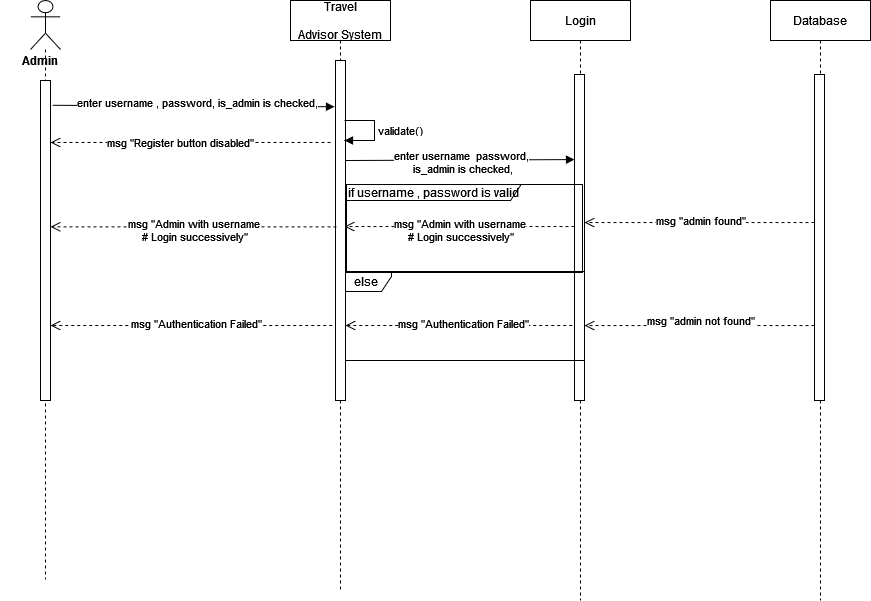

The diagram above was exported from draw.io. Its source (the exported page's mxGraphModel, read from the mxfile embedded in the PNG):
<mxGraphModel dx="1038" dy="603" grid="1" gridSize="10" guides="1" tooltips="1" connect="1" arrows="1" fold="1" page="1" pageScale="1" pageWidth="850" pageHeight="1100" math="0" shadow="0">
  <root>
    <mxCell id="0" />
    <mxCell id="1" parent="0" />
    <mxCell id="mL6shJ2-5kl1Duonyi60-28" value="Login" style="shape=umlLifeline;perimeter=lifelinePerimeter;container=1;collapsible=0;recursiveResize=0;rounded=0;shadow=0;strokeWidth=1;" parent="1" vertex="1">
      <mxGeometry x="550" y="360" width="100" height="600" as="geometry" />
    </mxCell>
    <mxCell id="mL6shJ2-5kl1Duonyi60-29" value="" style="points=[];perimeter=orthogonalPerimeter;rounded=0;shadow=0;strokeWidth=1;" parent="mL6shJ2-5kl1Duonyi60-28" vertex="1">
      <mxGeometry x="44" y="74" width="10" height="326" as="geometry" />
    </mxCell>
    <mxCell id="6TpTvOX72V87feO-6GS3-48" value="else" style="shape=umlFrame;whiteSpace=wrap;html=1;width=50;height=20;" parent="mL6shJ2-5kl1Duonyi60-28" vertex="1">
      <mxGeometry x="-189" y="271" width="243" height="89" as="geometry" />
    </mxCell>
    <mxCell id="6TpTvOX72V87feO-6GS3-65" value="&lt;div&gt;msg &quot;Admin with username&lt;/div&gt;&lt;div&gt;&amp;nbsp;# Login successively&quot;&lt;/div&gt;" style="html=1;verticalAlign=bottom;endArrow=open;dashed=1;endSize=8;rounded=0;entryX=0.5;entryY=0.245;entryDx=0;entryDy=0;entryPerimeter=0;" parent="mL6shJ2-5kl1Duonyi60-28" edge="1">
      <mxGeometry x="-0.0021" y="20" relative="1" as="geometry">
        <mxPoint x="44" y="226" as="sourcePoint" />
        <mxPoint x="-186" y="226.04999999999995" as="targetPoint" />
        <mxPoint as="offset" />
        <Array as="points" />
      </mxGeometry>
    </mxCell>
    <mxCell id="A75kwk2xFeNHFHVIgirM-5" value="&lt;div&gt;msg &quot;admin not found&quot;&lt;/div&gt;" style="html=1;verticalAlign=bottom;endArrow=open;dashed=1;endSize=8;rounded=0;entryX=0.5;entryY=0.245;entryDx=0;entryDy=0;entryPerimeter=0;" edge="1" parent="mL6shJ2-5kl1Duonyi60-28">
      <mxGeometry x="-0.0087" y="5" relative="1" as="geometry">
        <mxPoint x="284" y="325" as="sourcePoint" />
        <mxPoint x="54" y="325.04999999999995" as="targetPoint" />
        <mxPoint as="offset" />
        <Array as="points" />
      </mxGeometry>
    </mxCell>
    <mxCell id="mL6shJ2-5kl1Duonyi60-37" value="Travel &#10;&#10;Advisor System" style="shape=umlLifeline;perimeter=lifelinePerimeter;container=1;collapsible=0;recursiveResize=0;rounded=0;shadow=0;strokeWidth=1;" parent="1" vertex="1">
      <mxGeometry x="310" y="360" width="100" height="590" as="geometry" />
    </mxCell>
    <mxCell id="mL6shJ2-5kl1Duonyi60-38" value="" style="points=[];perimeter=orthogonalPerimeter;rounded=0;shadow=0;strokeWidth=1;" parent="mL6shJ2-5kl1Duonyi60-37" vertex="1">
      <mxGeometry x="45" y="60" width="10" height="340" as="geometry" />
    </mxCell>
    <mxCell id="316gTjuZOvBqSAS3ijYz-2" value="validate()" style="edgeStyle=orthogonalEdgeStyle;html=1;align=left;spacingLeft=2;endArrow=block;rounded=0;" parent="mL6shJ2-5kl1Duonyi60-37" edge="1">
      <mxGeometry relative="1" as="geometry">
        <mxPoint x="54" y="120" as="sourcePoint" />
        <Array as="points">
          <mxPoint x="84" y="120" />
        </Array>
        <mxPoint x="54" y="140" as="targetPoint" />
      </mxGeometry>
    </mxCell>
    <mxCell id="A75kwk2xFeNHFHVIgirM-8" value="&lt;br&gt;&lt;div&gt;enter username&amp;nbsp; password,&lt;/div&gt;&lt;div&gt;&amp;nbsp;is_admin is checked,&lt;/div&gt;" style="html=1;verticalAlign=bottom;endArrow=block;rounded=0;exitX=1.2;exitY=0.13;exitDx=0;exitDy=0;exitPerimeter=0;entryX=0;entryY=0.261;entryDx=0;entryDy=0;entryPerimeter=0;" edge="1" parent="mL6shJ2-5kl1Duonyi60-37" target="mL6shJ2-5kl1Duonyi60-29">
      <mxGeometry x="0.0154" y="-18" width="80" relative="1" as="geometry">
        <mxPoint x="55" y="159.99500000000012" as="sourcePoint" />
        <mxPoint x="337" y="161.45000000000005" as="targetPoint" />
        <mxPoint as="offset" />
        <Array as="points" />
      </mxGeometry>
    </mxCell>
    <mxCell id="6TpTvOX72V87feO-6GS3-14" value="" style="shape=umlLifeline;participant=umlActor;perimeter=lifelinePerimeter;whiteSpace=wrap;html=1;container=1;collapsible=0;recursiveResize=0;verticalAlign=top;spacingTop=36;outlineConnect=0;size=49;" parent="1" vertex="1">
      <mxGeometry x="50" y="360" width="30" height="579" as="geometry" />
    </mxCell>
    <mxCell id="6TpTvOX72V87feO-6GS3-15" value="" style="html=1;points=[];perimeter=orthogonalPerimeter;" parent="6TpTvOX72V87feO-6GS3-14" vertex="1">
      <mxGeometry x="10" y="80" width="10" height="320" as="geometry" />
    </mxCell>
    <mxCell id="6TpTvOX72V87feO-6GS3-78" value="Admin" style="text;align=center;fontStyle=1;verticalAlign=middle;spacingLeft=3;spacingRight=3;strokeColor=none;rotatable=0;points=[[0,0.5],[1,0.5]];portConstraint=eastwest;" parent="6TpTvOX72V87feO-6GS3-14" vertex="1">
      <mxGeometry x="-30" y="47" width="80" height="26" as="geometry" />
    </mxCell>
    <mxCell id="6TpTvOX72V87feO-6GS3-59" value="&lt;br&gt;&lt;div&gt;enter username , password, is_admin is checked,&lt;/div&gt;" style="html=1;verticalAlign=bottom;endArrow=block;rounded=0;exitX=1.2;exitY=0.13;exitDx=0;exitDy=0;exitPerimeter=0;entryX=-0.1;entryY=0.136;entryDx=0;entryDy=0;entryPerimeter=0;" parent="1" target="mL6shJ2-5kl1Duonyi60-38" edge="1">
      <mxGeometry x="0.0276" y="-6" width="80" relative="1" as="geometry">
        <mxPoint x="72" y="464.7850000000001" as="sourcePoint" />
        <mxPoint x="350" y="463.6099999999999" as="targetPoint" />
        <mxPoint as="offset" />
        <Array as="points" />
      </mxGeometry>
    </mxCell>
    <mxCell id="6TpTvOX72V87feO-6GS3-71" value="&lt;div&gt;msg &quot;Authentication Failed&quot;&lt;/div&gt;" style="html=1;verticalAlign=bottom;endArrow=open;dashed=1;endSize=8;rounded=0;" parent="1" edge="1">
      <mxGeometry x="-0.0356" y="8" relative="1" as="geometry">
        <mxPoint x="591.75" y="685" as="sourcePoint" />
        <mxPoint x="365" y="685" as="targetPoint" />
        <mxPoint as="offset" />
      </mxGeometry>
    </mxCell>
    <mxCell id="59R-Oi5dHMt3L27SbZNi-7" value="&lt;div&gt;msg &quot;Admin with username&lt;/div&gt;&lt;div&gt;&amp;nbsp;# Login successively&quot;&lt;/div&gt;" style="html=1;verticalAlign=bottom;endArrow=open;dashed=1;endSize=8;rounded=0;exitX=0.1;exitY=0.339;exitDx=0;exitDy=0;exitPerimeter=0;" parent="1" edge="1">
      <mxGeometry x="-0.0021" y="20" relative="1" as="geometry">
        <mxPoint x="356" y="586.3299999999999" as="sourcePoint" />
        <mxPoint x="70" y="586.3299999999999" as="targetPoint" />
        <mxPoint as="offset" />
        <Array as="points" />
      </mxGeometry>
    </mxCell>
    <mxCell id="59R-Oi5dHMt3L27SbZNi-8" value="&lt;div&gt;msg &quot;Register button disabled&quot;&lt;/div&gt;" style="html=1;verticalAlign=bottom;endArrow=open;dashed=1;endSize=8;rounded=0;" parent="1" edge="1">
      <mxGeometry x="0.0792" y="10" relative="1" as="geometry">
        <mxPoint x="350" y="502" as="sourcePoint" />
        <mxPoint x="70" y="502" as="targetPoint" />
        <mxPoint x="1" as="offset" />
        <Array as="points">
          <mxPoint x="310.5" y="502" />
          <mxPoint x="250.5" y="502" />
        </Array>
      </mxGeometry>
    </mxCell>
    <mxCell id="59R-Oi5dHMt3L27SbZNi-12" value="&lt;div&gt;msg &quot;Authentication Failed&quot;&lt;/div&gt;" style="html=1;verticalAlign=bottom;endArrow=open;dashed=1;endSize=8;rounded=0;" parent="1" edge="1">
      <mxGeometry x="-0.0356" y="8" relative="1" as="geometry">
        <mxPoint x="351.75" y="685" as="sourcePoint" />
        <mxPoint x="70" y="685" as="targetPoint" />
        <mxPoint as="offset" />
      </mxGeometry>
    </mxCell>
    <mxCell id="Sma4n5Fkve8iwrUVxyir-3" value="if username , password is valid" style="shape=umlFrame;whiteSpace=wrap;html=1;width=174;height=16;" parent="1" vertex="1">
      <mxGeometry x="366" y="544" width="236" height="88" as="geometry" />
    </mxCell>
    <mxCell id="A75kwk2xFeNHFHVIgirM-1" value="Database" style="shape=umlLifeline;perimeter=lifelinePerimeter;container=1;collapsible=0;recursiveResize=0;rounded=0;shadow=0;strokeWidth=1;" vertex="1" parent="1">
      <mxGeometry x="790" y="360" width="100" height="600" as="geometry" />
    </mxCell>
    <mxCell id="A75kwk2xFeNHFHVIgirM-2" value="" style="points=[];perimeter=orthogonalPerimeter;rounded=0;shadow=0;strokeWidth=1;" vertex="1" parent="A75kwk2xFeNHFHVIgirM-1">
      <mxGeometry x="44" y="74" width="10" height="326" as="geometry" />
    </mxCell>
    <mxCell id="A75kwk2xFeNHFHVIgirM-4" value="&lt;div&gt;msg &quot;admin found&quot;&lt;/div&gt;" style="html=1;verticalAlign=bottom;endArrow=open;dashed=1;endSize=8;rounded=0;entryX=0.5;entryY=0.245;entryDx=0;entryDy=0;entryPerimeter=0;" edge="1" parent="A75kwk2xFeNHFHVIgirM-1">
      <mxGeometry x="-0.0087" y="8" relative="1" as="geometry">
        <mxPoint x="44" y="222" as="sourcePoint" />
        <mxPoint x="-186" y="222.04999999999995" as="targetPoint" />
        <mxPoint as="offset" />
        <Array as="points" />
      </mxGeometry>
    </mxCell>
  </root>
</mxGraphModel>